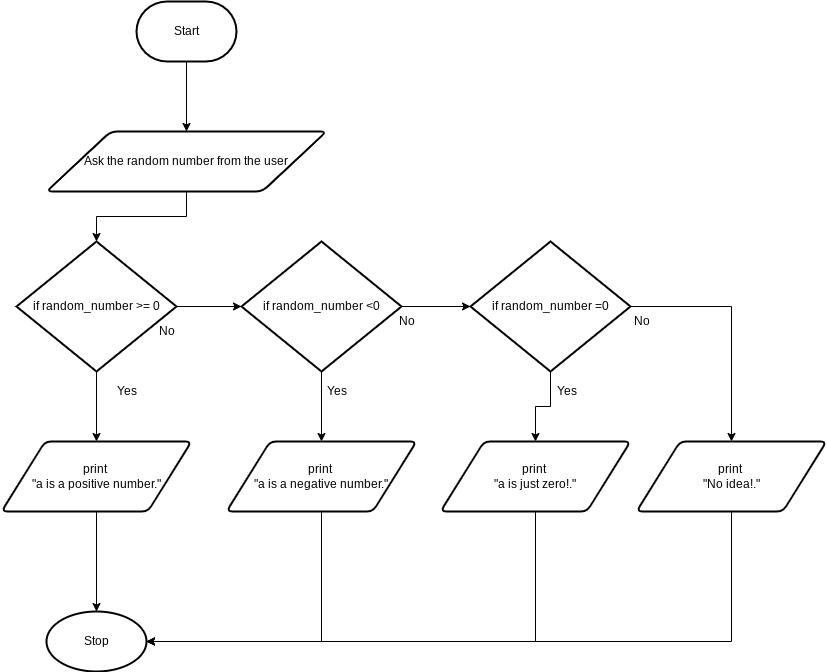

The diagram above was exported from draw.io. Its source (the exported page's mxGraphModel, read from the mxfile embedded in the PNG):
<mxGraphModel dx="1271" dy="1706" grid="1" gridSize="10" guides="1" tooltips="1" connect="1" arrows="1" fold="1" page="1" pageScale="1" pageWidth="827" pageHeight="1169" math="0" shadow="0">
  <root>
    <mxCell id="0" />
    <mxCell id="1" parent="0" />
    <mxCell id="5" style="edgeStyle=orthogonalEdgeStyle;html=1;exitX=0.5;exitY=1;exitDx=0;exitDy=0;exitPerimeter=0;entryX=0.5;entryY=0;entryDx=0;entryDy=0;entryPerimeter=0;rounded=0;startArrow=none;" parent="1" source="31" target="4" edge="1">
      <mxGeometry relative="1" as="geometry" />
    </mxCell>
    <mxCell id="7" style="edgeStyle=orthogonalEdgeStyle;html=1;exitX=0.5;exitY=1;exitDx=0;exitDy=0;exitPerimeter=0;entryX=0.5;entryY=0;entryDx=0;entryDy=0;rounded=0;" parent="1" source="4" target="6" edge="1">
      <mxGeometry relative="1" as="geometry" />
    </mxCell>
    <mxCell id="16" style="edgeStyle=orthogonalEdgeStyle;rounded=0;html=1;exitX=1;exitY=0.5;exitDx=0;exitDy=0;exitPerimeter=0;entryX=0;entryY=0.5;entryDx=0;entryDy=0;entryPerimeter=0;" parent="1" source="4" target="8" edge="1">
      <mxGeometry relative="1" as="geometry" />
    </mxCell>
    <mxCell id="4" value="if random_number &amp;gt;= 0" style="strokeWidth=2;html=1;shape=mxgraph.flowchart.decision;whiteSpace=wrap;" parent="1" vertex="1">
      <mxGeometry x="-10" y="-450" width="160" height="130" as="geometry" />
    </mxCell>
    <mxCell id="22" style="edgeStyle=orthogonalEdgeStyle;rounded=0;html=1;exitX=0.5;exitY=1;exitDx=0;exitDy=0;entryX=0.5;entryY=0;entryDx=0;entryDy=0;entryPerimeter=0;" parent="1" source="6" edge="1">
      <mxGeometry relative="1" as="geometry">
        <mxPoint x="70" y="-80" as="targetPoint" />
      </mxGeometry>
    </mxCell>
    <mxCell id="6" value="print&amp;nbsp;&lt;br&gt;&quot;a is a positive number.&quot;" style="shape=parallelogram;html=1;strokeWidth=2;perimeter=parallelogramPerimeter;whiteSpace=wrap;rounded=1;arcSize=12;size=0.23;" parent="1" vertex="1">
      <mxGeometry x="-25" y="-250" width="190" height="70" as="geometry" />
    </mxCell>
    <mxCell id="10" style="edgeStyle=orthogonalEdgeStyle;rounded=0;html=1;exitX=0.5;exitY=1;exitDx=0;exitDy=0;exitPerimeter=0;entryX=0.5;entryY=0;entryDx=0;entryDy=0;" parent="1" source="8" target="9" edge="1">
      <mxGeometry relative="1" as="geometry" />
    </mxCell>
    <mxCell id="17" style="edgeStyle=orthogonalEdgeStyle;rounded=0;html=1;exitX=1;exitY=0.5;exitDx=0;exitDy=0;exitPerimeter=0;entryX=0;entryY=0.5;entryDx=0;entryDy=0;entryPerimeter=0;" parent="1" source="8" target="11" edge="1">
      <mxGeometry relative="1" as="geometry" />
    </mxCell>
    <mxCell id="8" value="if random_number &amp;lt;0" style="strokeWidth=2;html=1;shape=mxgraph.flowchart.decision;whiteSpace=wrap;" parent="1" vertex="1">
      <mxGeometry x="215" y="-450" width="160" height="130" as="geometry" />
    </mxCell>
    <mxCell id="19" style="edgeStyle=orthogonalEdgeStyle;rounded=0;html=1;exitX=0.5;exitY=1;exitDx=0;exitDy=0;entryX=1;entryY=0.5;entryDx=0;entryDy=0;entryPerimeter=0;" parent="1" source="9" target="34" edge="1">
      <mxGeometry relative="1" as="geometry">
        <mxPoint x="210" y="-80" as="targetPoint" />
      </mxGeometry>
    </mxCell>
    <mxCell id="9" value="print&amp;nbsp;&lt;br&gt;&quot;a is a negative number.&quot;" style="shape=parallelogram;html=1;strokeWidth=2;perimeter=parallelogramPerimeter;whiteSpace=wrap;rounded=1;arcSize=12;size=0.23;" parent="1" vertex="1">
      <mxGeometry x="200" y="-250" width="190" height="70" as="geometry" />
    </mxCell>
    <mxCell id="13" style="edgeStyle=orthogonalEdgeStyle;rounded=0;html=1;exitX=0.5;exitY=1;exitDx=0;exitDy=0;exitPerimeter=0;" parent="1" source="11" target="12" edge="1">
      <mxGeometry relative="1" as="geometry" />
    </mxCell>
    <mxCell id="15" style="edgeStyle=orthogonalEdgeStyle;rounded=0;html=1;exitX=1;exitY=0.5;exitDx=0;exitDy=0;exitPerimeter=0;entryX=0.5;entryY=0;entryDx=0;entryDy=0;" parent="1" source="11" target="14" edge="1">
      <mxGeometry relative="1" as="geometry" />
    </mxCell>
    <mxCell id="11" value="if random_number =0" style="strokeWidth=2;html=1;shape=mxgraph.flowchart.decision;whiteSpace=wrap;" parent="1" vertex="1">
      <mxGeometry x="444" y="-450" width="160" height="130" as="geometry" />
    </mxCell>
    <mxCell id="21" style="edgeStyle=orthogonalEdgeStyle;rounded=0;html=1;exitX=0.5;exitY=1;exitDx=0;exitDy=0;entryX=1;entryY=0.5;entryDx=0;entryDy=0;entryPerimeter=0;" parent="1" source="12" target="34" edge="1">
      <mxGeometry relative="1" as="geometry">
        <mxPoint x="160" y="-80" as="targetPoint" />
      </mxGeometry>
    </mxCell>
    <mxCell id="12" value="print&amp;nbsp;&lt;br&gt;&quot;a is just zero!.&quot;" style="shape=parallelogram;html=1;strokeWidth=2;perimeter=parallelogramPerimeter;whiteSpace=wrap;rounded=1;arcSize=12;size=0.23;" parent="1" vertex="1">
      <mxGeometry x="414" y="-250" width="190" height="70" as="geometry" />
    </mxCell>
    <mxCell id="18" style="edgeStyle=orthogonalEdgeStyle;rounded=0;html=1;exitX=0.5;exitY=1;exitDx=0;exitDy=0;entryX=1;entryY=0.5;entryDx=0;entryDy=0;entryPerimeter=0;" parent="1" source="14" target="34" edge="1">
      <mxGeometry relative="1" as="geometry">
        <mxPoint x="180" y="-90" as="targetPoint" />
      </mxGeometry>
    </mxCell>
    <mxCell id="14" value="print&amp;nbsp;&lt;br&gt;&quot;No idea!.&quot;" style="shape=parallelogram;html=1;strokeWidth=2;perimeter=parallelogramPerimeter;whiteSpace=wrap;rounded=1;arcSize=12;size=0.23;" parent="1" vertex="1">
      <mxGeometry x="610" y="-250" width="190" height="70" as="geometry" />
    </mxCell>
    <mxCell id="23" value="Yes" style="text;html=1;align=center;verticalAlign=middle;resizable=0;points=[];autosize=1;strokeColor=none;fillColor=none;" parent="1" vertex="1">
      <mxGeometry x="80" y="-310" width="40" height="20" as="geometry" />
    </mxCell>
    <mxCell id="24" value="Yes" style="text;html=1;align=center;verticalAlign=middle;resizable=0;points=[];autosize=1;strokeColor=none;fillColor=none;" parent="1" vertex="1">
      <mxGeometry x="290" y="-310" width="40" height="20" as="geometry" />
    </mxCell>
    <mxCell id="25" value="Yes" style="text;html=1;align=center;verticalAlign=middle;resizable=0;points=[];autosize=1;strokeColor=none;fillColor=none;" parent="1" vertex="1">
      <mxGeometry x="520" y="-310" width="40" height="20" as="geometry" />
    </mxCell>
    <mxCell id="26" value="No" style="text;html=1;align=center;verticalAlign=middle;resizable=0;points=[];autosize=1;strokeColor=none;fillColor=none;" parent="1" vertex="1">
      <mxGeometry x="600" y="-380" width="30" height="20" as="geometry" />
    </mxCell>
    <mxCell id="28" value="No" style="text;html=1;align=center;verticalAlign=middle;resizable=0;points=[];autosize=1;strokeColor=none;fillColor=none;" parent="1" vertex="1">
      <mxGeometry x="365" y="-380" width="30" height="20" as="geometry" />
    </mxCell>
    <mxCell id="29" value="No" style="text;html=1;align=center;verticalAlign=middle;resizable=0;points=[];autosize=1;strokeColor=none;fillColor=none;" parent="1" vertex="1">
      <mxGeometry x="125" y="-370" width="30" height="20" as="geometry" />
    </mxCell>
    <mxCell id="35" style="edgeStyle=orthogonalEdgeStyle;rounded=0;html=1;exitX=0.5;exitY=1;exitDx=0;exitDy=0;exitPerimeter=0;entryX=0.5;entryY=0;entryDx=0;entryDy=0;" parent="1" source="30" target="31" edge="1">
      <mxGeometry relative="1" as="geometry" />
    </mxCell>
    <mxCell id="30" value="Start" style="strokeWidth=2;html=1;shape=mxgraph.flowchart.terminator;whiteSpace=wrap;" parent="1" vertex="1">
      <mxGeometry x="110" y="-690" width="100" height="60" as="geometry" />
    </mxCell>
    <mxCell id="31" value="Ask the random number from the user" style="shape=parallelogram;html=1;strokeWidth=2;perimeter=parallelogramPerimeter;whiteSpace=wrap;rounded=1;arcSize=12;size=0.23;" parent="1" vertex="1">
      <mxGeometry x="20" y="-560" width="280" height="60" as="geometry" />
    </mxCell>
    <mxCell id="34" value="Stop" style="strokeWidth=2;html=1;shape=mxgraph.flowchart.start_1;whiteSpace=wrap;" parent="1" vertex="1">
      <mxGeometry x="20" y="-80" width="100" height="60" as="geometry" />
    </mxCell>
  </root>
</mxGraphModel>